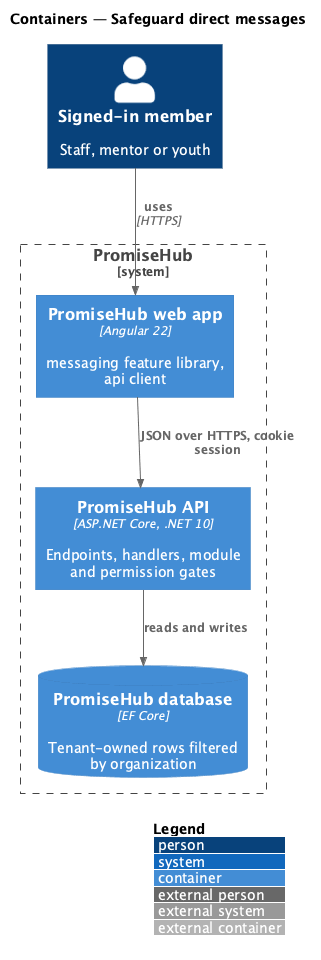

The diagram above was rendered by PlantUML. Its source (embedded in the PNG):
@startuml
!include <C4/C4_Container>
LAYOUT_WITH_LEGEND()
title Containers — Safeguard direct messages
Person(user, "Signed-in member", "Staff, mentor or youth")
System_Boundary(ph, "PromiseHub") {
  Container(web, "PromiseHub web app", "Angular 22", "messaging feature library, api client")
  Container(api, "PromiseHub API", "ASP.NET Core, .NET 10", "Endpoints, handlers, module and permission gates")
  ContainerDb(db, "PromiseHub database", "EF Core", "Tenant-owned rows filtered by organization")
}
Rel(user, web, "uses", "HTTPS")
Rel(web, api, "JSON over HTTPS, cookie session")
Rel(api, db, "reads and writes")

@enduml